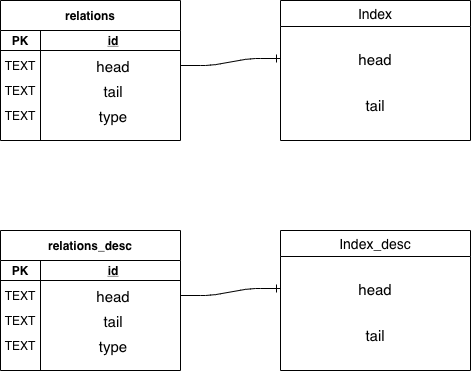

The diagram above was exported from draw.io. Its source (the exported page's mxGraphModel, read from the mxfile embedded in the PNG):
<mxGraphModel dx="874" dy="680" grid="1" gridSize="10" guides="1" tooltips="1" connect="1" arrows="1" fold="1" page="1" pageScale="1" pageWidth="1100" pageHeight="850" background="#ffffff" math="0" shadow="0">
  <root>
    <mxCell id="0" />
    <mxCell id="1" parent="0" />
    <mxCell id="du884XIrbpPgIvdAZn00-1" value="relations" style="shape=table;startSize=30;container=1;collapsible=1;childLayout=tableLayout;fixedRows=1;rowLines=0;fontStyle=1;align=center;resizeLast=1;" parent="1" vertex="1">
      <mxGeometry x="270" y="210" width="180" height="140" as="geometry" />
    </mxCell>
    <mxCell id="du884XIrbpPgIvdAZn00-2" value="" style="shape=partialRectangle;collapsible=0;dropTarget=0;pointerEvents=0;fillColor=none;top=0;left=0;bottom=1;right=0;points=[[0,0.5],[1,0.5]];portConstraint=eastwest;" parent="du884XIrbpPgIvdAZn00-1" vertex="1">
      <mxGeometry y="30" width="180" height="20" as="geometry" />
    </mxCell>
    <mxCell id="du884XIrbpPgIvdAZn00-3" value="PK" style="shape=partialRectangle;connectable=0;fillColor=none;top=0;left=0;bottom=0;right=0;fontStyle=1;overflow=hidden;" parent="du884XIrbpPgIvdAZn00-2" vertex="1">
      <mxGeometry width="40" height="20" as="geometry" />
    </mxCell>
    <mxCell id="du884XIrbpPgIvdAZn00-4" value="id" style="shape=partialRectangle;connectable=0;fillColor=none;top=0;left=0;bottom=0;right=0;align=center;spacingLeft=6;fontStyle=5;overflow=hidden;" parent="du884XIrbpPgIvdAZn00-2" vertex="1">
      <mxGeometry x="40" width="140" height="20" as="geometry" />
    </mxCell>
    <mxCell id="du884XIrbpPgIvdAZn00-5" value="" style="shape=partialRectangle;collapsible=0;dropTarget=0;pointerEvents=0;fillColor=none;top=0;left=0;bottom=0;right=0;points=[[0,0.5],[1,0.5]];portConstraint=eastwest;" parent="du884XIrbpPgIvdAZn00-1" vertex="1">
      <mxGeometry y="50" width="180" height="30" as="geometry" />
    </mxCell>
    <mxCell id="du884XIrbpPgIvdAZn00-6" value="TEXT" style="shape=partialRectangle;connectable=0;fillColor=none;top=0;left=0;bottom=0;right=0;editable=1;overflow=hidden;" parent="du884XIrbpPgIvdAZn00-5" vertex="1">
      <mxGeometry width="40" height="30" as="geometry" />
    </mxCell>
    <mxCell id="du884XIrbpPgIvdAZn00-7" value="head" style="shape=partialRectangle;connectable=0;fillColor=none;top=0;left=0;bottom=0;right=0;align=center;spacingLeft=6;overflow=hidden;fontSize=15;" parent="du884XIrbpPgIvdAZn00-5" vertex="1">
      <mxGeometry x="40" width="140" height="30" as="geometry" />
    </mxCell>
    <mxCell id="du884XIrbpPgIvdAZn00-8" value="" style="shape=partialRectangle;collapsible=0;dropTarget=0;pointerEvents=0;fillColor=none;top=0;left=0;bottom=0;right=0;points=[[0,0.5],[1,0.5]];portConstraint=eastwest;" parent="du884XIrbpPgIvdAZn00-1" vertex="1">
      <mxGeometry y="80" width="180" height="20" as="geometry" />
    </mxCell>
    <mxCell id="du884XIrbpPgIvdAZn00-9" value="TEXT" style="shape=partialRectangle;connectable=0;fillColor=none;top=0;left=0;bottom=0;right=0;editable=1;overflow=hidden;" parent="du884XIrbpPgIvdAZn00-8" vertex="1">
      <mxGeometry width="40" height="20" as="geometry" />
    </mxCell>
    <mxCell id="du884XIrbpPgIvdAZn00-10" value="tail" style="shape=partialRectangle;connectable=0;fillColor=none;top=0;left=0;bottom=0;right=0;align=center;spacingLeft=6;overflow=hidden;fontSize=15;" parent="du884XIrbpPgIvdAZn00-8" vertex="1">
      <mxGeometry x="40" width="140" height="20" as="geometry" />
    </mxCell>
    <mxCell id="du884XIrbpPgIvdAZn00-11" value="" style="shape=partialRectangle;collapsible=0;dropTarget=0;pointerEvents=0;fillColor=none;top=0;left=0;bottom=0;right=0;points=[[0,0.5],[1,0.5]];portConstraint=eastwest;" parent="du884XIrbpPgIvdAZn00-1" vertex="1">
      <mxGeometry y="100" width="180" height="30" as="geometry" />
    </mxCell>
    <mxCell id="du884XIrbpPgIvdAZn00-12" value="TEXT" style="shape=partialRectangle;connectable=0;fillColor=none;top=0;left=0;bottom=0;right=0;editable=1;overflow=hidden;" parent="du884XIrbpPgIvdAZn00-11" vertex="1">
      <mxGeometry width="40" height="30" as="geometry" />
    </mxCell>
    <mxCell id="du884XIrbpPgIvdAZn00-13" value="type" style="shape=partialRectangle;connectable=0;fillColor=none;top=0;left=0;bottom=0;right=0;align=center;spacingLeft=6;overflow=hidden;fontSize=15;" parent="du884XIrbpPgIvdAZn00-11" vertex="1">
      <mxGeometry x="40" width="140" height="30" as="geometry" />
    </mxCell>
    <mxCell id="du884XIrbpPgIvdAZn00-14" value="Index" style="swimlane;fontStyle=0;childLayout=stackLayout;horizontal=1;startSize=26;horizontalStack=0;resizeParent=1;resizeParentMax=0;resizeLast=0;collapsible=1;marginBottom=0;align=center;fontSize=14;" parent="1" vertex="1">
      <mxGeometry x="550" y="210" width="190" height="140" as="geometry" />
    </mxCell>
    <mxCell id="du884XIrbpPgIvdAZn00-15" value="head" style="text;strokeColor=none;fillColor=none;spacingLeft=4;spacingRight=4;overflow=hidden;rotatable=0;points=[[0,0.5],[1,0.5]];portConstraint=eastwest;fontSize=15;align=center;labelPosition=center;verticalLabelPosition=middle;verticalAlign=middle;" parent="du884XIrbpPgIvdAZn00-14" vertex="1">
      <mxGeometry y="26" width="190" height="64" as="geometry" />
    </mxCell>
    <mxCell id="du884XIrbpPgIvdAZn00-16" value="tail" style="text;strokeColor=none;fillColor=none;spacingLeft=4;spacingRight=4;overflow=hidden;rotatable=0;points=[[0,0.5],[1,0.5]];portConstraint=eastwest;fontSize=15;align=center;" parent="du884XIrbpPgIvdAZn00-14" vertex="1">
      <mxGeometry y="90" width="190" height="50" as="geometry" />
    </mxCell>
    <mxCell id="du884XIrbpPgIvdAZn00-18" value="" style="edgeStyle=entityRelationEdgeStyle;fontSize=12;html=1;endArrow=ERone;endFill=1;exitX=1;exitY=0.5;exitDx=0;exitDy=0;entryX=0;entryY=0.5;entryDx=0;entryDy=0;" parent="1" source="du884XIrbpPgIvdAZn00-5" target="du884XIrbpPgIvdAZn00-15" edge="1">
      <mxGeometry width="100" height="100" relative="1" as="geometry">
        <mxPoint x="470" y="510" as="sourcePoint" />
        <mxPoint x="570" y="410" as="targetPoint" />
      </mxGeometry>
    </mxCell>
    <mxCell id="wO2426gBokANVoFSZb3R-1" value="relations_desc" style="shape=table;startSize=30;container=1;collapsible=1;childLayout=tableLayout;fixedRows=1;rowLines=0;fontStyle=1;align=center;resizeLast=1;" vertex="1" parent="1">
      <mxGeometry x="270" y="440" width="180" height="140" as="geometry" />
    </mxCell>
    <mxCell id="wO2426gBokANVoFSZb3R-2" value="" style="shape=partialRectangle;collapsible=0;dropTarget=0;pointerEvents=0;fillColor=none;top=0;left=0;bottom=1;right=0;points=[[0,0.5],[1,0.5]];portConstraint=eastwest;" vertex="1" parent="wO2426gBokANVoFSZb3R-1">
      <mxGeometry y="30" width="180" height="20" as="geometry" />
    </mxCell>
    <mxCell id="wO2426gBokANVoFSZb3R-3" value="PK" style="shape=partialRectangle;connectable=0;fillColor=none;top=0;left=0;bottom=0;right=0;fontStyle=1;overflow=hidden;" vertex="1" parent="wO2426gBokANVoFSZb3R-2">
      <mxGeometry width="40" height="20" as="geometry" />
    </mxCell>
    <mxCell id="wO2426gBokANVoFSZb3R-4" value="id" style="shape=partialRectangle;connectable=0;fillColor=none;top=0;left=0;bottom=0;right=0;align=center;spacingLeft=6;fontStyle=5;overflow=hidden;" vertex="1" parent="wO2426gBokANVoFSZb3R-2">
      <mxGeometry x="40" width="140" height="20" as="geometry" />
    </mxCell>
    <mxCell id="wO2426gBokANVoFSZb3R-5" value="" style="shape=partialRectangle;collapsible=0;dropTarget=0;pointerEvents=0;fillColor=none;top=0;left=0;bottom=0;right=0;points=[[0,0.5],[1,0.5]];portConstraint=eastwest;" vertex="1" parent="wO2426gBokANVoFSZb3R-1">
      <mxGeometry y="50" width="180" height="30" as="geometry" />
    </mxCell>
    <mxCell id="wO2426gBokANVoFSZb3R-6" value="TEXT" style="shape=partialRectangle;connectable=0;fillColor=none;top=0;left=0;bottom=0;right=0;editable=1;overflow=hidden;" vertex="1" parent="wO2426gBokANVoFSZb3R-5">
      <mxGeometry width="40" height="30" as="geometry" />
    </mxCell>
    <mxCell id="wO2426gBokANVoFSZb3R-7" value="head" style="shape=partialRectangle;connectable=0;fillColor=none;top=0;left=0;bottom=0;right=0;align=center;spacingLeft=6;overflow=hidden;fontSize=15;" vertex="1" parent="wO2426gBokANVoFSZb3R-5">
      <mxGeometry x="40" width="140" height="30" as="geometry" />
    </mxCell>
    <mxCell id="wO2426gBokANVoFSZb3R-8" value="" style="shape=partialRectangle;collapsible=0;dropTarget=0;pointerEvents=0;fillColor=none;top=0;left=0;bottom=0;right=0;points=[[0,0.5],[1,0.5]];portConstraint=eastwest;" vertex="1" parent="wO2426gBokANVoFSZb3R-1">
      <mxGeometry y="80" width="180" height="20" as="geometry" />
    </mxCell>
    <mxCell id="wO2426gBokANVoFSZb3R-9" value="TEXT" style="shape=partialRectangle;connectable=0;fillColor=none;top=0;left=0;bottom=0;right=0;editable=1;overflow=hidden;" vertex="1" parent="wO2426gBokANVoFSZb3R-8">
      <mxGeometry width="40" height="20" as="geometry" />
    </mxCell>
    <mxCell id="wO2426gBokANVoFSZb3R-10" value="tail" style="shape=partialRectangle;connectable=0;fillColor=none;top=0;left=0;bottom=0;right=0;align=center;spacingLeft=6;overflow=hidden;fontSize=15;" vertex="1" parent="wO2426gBokANVoFSZb3R-8">
      <mxGeometry x="40" width="140" height="20" as="geometry" />
    </mxCell>
    <mxCell id="wO2426gBokANVoFSZb3R-11" value="" style="shape=partialRectangle;collapsible=0;dropTarget=0;pointerEvents=0;fillColor=none;top=0;left=0;bottom=0;right=0;points=[[0,0.5],[1,0.5]];portConstraint=eastwest;" vertex="1" parent="wO2426gBokANVoFSZb3R-1">
      <mxGeometry y="100" width="180" height="30" as="geometry" />
    </mxCell>
    <mxCell id="wO2426gBokANVoFSZb3R-12" value="TEXT" style="shape=partialRectangle;connectable=0;fillColor=none;top=0;left=0;bottom=0;right=0;editable=1;overflow=hidden;" vertex="1" parent="wO2426gBokANVoFSZb3R-11">
      <mxGeometry width="40" height="30" as="geometry" />
    </mxCell>
    <mxCell id="wO2426gBokANVoFSZb3R-13" value="type" style="shape=partialRectangle;connectable=0;fillColor=none;top=0;left=0;bottom=0;right=0;align=center;spacingLeft=6;overflow=hidden;fontSize=15;" vertex="1" parent="wO2426gBokANVoFSZb3R-11">
      <mxGeometry x="40" width="140" height="30" as="geometry" />
    </mxCell>
    <mxCell id="wO2426gBokANVoFSZb3R-14" value="Index_desc" style="swimlane;fontStyle=0;childLayout=stackLayout;horizontal=1;startSize=26;horizontalStack=0;resizeParent=1;resizeParentMax=0;resizeLast=0;collapsible=1;marginBottom=0;align=center;fontSize=14;" vertex="1" parent="1">
      <mxGeometry x="550" y="440" width="190" height="140" as="geometry" />
    </mxCell>
    <mxCell id="wO2426gBokANVoFSZb3R-15" value="head" style="text;strokeColor=none;fillColor=none;spacingLeft=4;spacingRight=4;overflow=hidden;rotatable=0;points=[[0,0.5],[1,0.5]];portConstraint=eastwest;fontSize=15;align=center;labelPosition=center;verticalLabelPosition=middle;verticalAlign=middle;" vertex="1" parent="wO2426gBokANVoFSZb3R-14">
      <mxGeometry y="26" width="190" height="64" as="geometry" />
    </mxCell>
    <mxCell id="wO2426gBokANVoFSZb3R-16" value="tail" style="text;strokeColor=none;fillColor=none;spacingLeft=4;spacingRight=4;overflow=hidden;rotatable=0;points=[[0,0.5],[1,0.5]];portConstraint=eastwest;fontSize=15;align=center;" vertex="1" parent="wO2426gBokANVoFSZb3R-14">
      <mxGeometry y="90" width="190" height="50" as="geometry" />
    </mxCell>
    <mxCell id="wO2426gBokANVoFSZb3R-17" value="" style="edgeStyle=entityRelationEdgeStyle;fontSize=12;html=1;endArrow=ERone;endFill=1;exitX=1;exitY=0.5;exitDx=0;exitDy=0;entryX=0;entryY=0.5;entryDx=0;entryDy=0;" edge="1" parent="1" source="wO2426gBokANVoFSZb3R-5" target="wO2426gBokANVoFSZb3R-15">
      <mxGeometry width="100" height="100" relative="1" as="geometry">
        <mxPoint x="470" y="740" as="sourcePoint" />
        <mxPoint x="570" y="640" as="targetPoint" />
      </mxGeometry>
    </mxCell>
  </root>
</mxGraphModel>